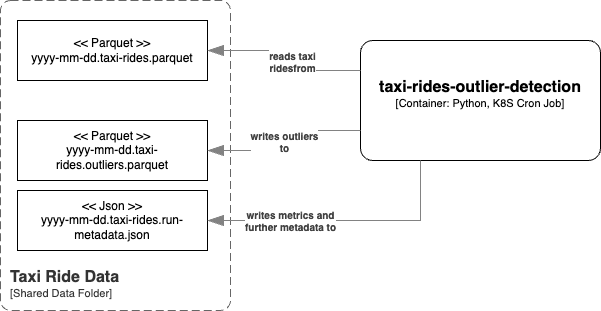

The diagram above was exported from draw.io. Its source (the exported page's mxGraphModel, read from the mxfile embedded in the PNG):
<mxGraphModel dx="963" dy="455" grid="1" gridSize="10" guides="1" tooltips="1" connect="1" arrows="1" fold="1" page="1" pageScale="1" pageWidth="827" pageHeight="1169" math="0" shadow="0">
  <root>
    <mxCell id="0" />
    <mxCell id="1" parent="0" />
    <object placeholders="1" c4Name="Taxi Ride Data" c4Type="SystemScopeBoundary" c4Application="Shared Data Folder" label="&lt;font style=&quot;font-size: 16px&quot;&gt;&lt;b&gt;&lt;div style=&quot;text-align: left&quot;&gt;%c4Name%&lt;/div&gt;&lt;/b&gt;&lt;/font&gt;&lt;div style=&quot;text-align: left&quot;&gt;[%c4Application%]&lt;/div&gt;" id="48">
      <mxCell style="rounded=1;fontSize=11;whiteSpace=wrap;html=1;dashed=1;arcSize=20;fillColor=none;strokeColor=#666666;fontColor=#333333;labelBackgroundColor=none;align=left;verticalAlign=bottom;labelBorderColor=none;spacingTop=0;spacing=10;dashPattern=8 4;metaEdit=1;rotatable=0;perimeter=rectanglePerimeter;noLabel=0;labelPadding=0;allowArrows=0;connectable=0;expand=0;recursiveResize=0;editable=1;pointerEvents=0;absoluteArcSize=1;points=[[0.25,0,0],[0.5,0,0],[0.75,0,0],[1,0.25,0],[1,0.5,0],[1,0.75,0],[0.75,1,0],[0.5,1,0],[0.25,1,0],[0,0.75,0],[0,0.5,0],[0,0.25,0]];" vertex="1" parent="1">
        <mxGeometry x="620" y="590" width="230" height="310" as="geometry" />
      </mxCell>
    </object>
    <mxCell id="50" value="&amp;lt;&amp;lt; Parquet &amp;gt;&amp;gt;&lt;div&gt;yyyy-mm-dd.taxi-rides.parquet&lt;/div&gt;" style="rounded=0;whiteSpace=wrap;html=1;" vertex="1" parent="1">
      <mxGeometry x="637" y="610" width="190" height="60" as="geometry" />
    </mxCell>
    <mxCell id="51" value="&amp;lt;&amp;lt; Parquet &amp;gt;&amp;gt;&lt;div&gt;yyyy-mm-dd.taxi-rides.outliers.parquet&lt;/div&gt;" style="rounded=0;whiteSpace=wrap;html=1;" vertex="1" parent="1">
      <mxGeometry x="637" y="710" width="190" height="60" as="geometry" />
    </mxCell>
    <object placeholders="1" c4Name="taxi-rides-outlier-detection" c4Type="Container" c4Technology="Python, K8S Cron Job" c4Description="" label="&lt;font style=&quot;font-size: 16px&quot;&gt;&lt;b&gt;%c4Name%&lt;/b&gt;&lt;/font&gt;&lt;div&gt;[%c4Type%: %c4Technology%]&lt;/div&gt;&lt;br&gt;&lt;div&gt;&lt;font style=&quot;font-size: 11px&quot;&gt;&lt;font color=&quot;#E6E6E6&quot;&gt;%c4Description%&lt;/font&gt;&lt;/div&gt;" id="52">
      <mxCell style="rounded=1;whiteSpace=wrap;html=1;fontSize=11;labelBackgroundColor=none;align=center;arcSize=10;metaEdit=1;resizable=0;points=[[0.25,0,0],[0.5,0,0],[0.75,0,0],[1,0.25,0],[1,0.5,0],[1,0.75,0],[0.75,1,0],[0.5,1,0],[0.25,1,0],[0,0.75,0],[0,0.5,0],[0,0.25,0]];" vertex="1" parent="1">
        <mxGeometry x="980" y="630" width="240" height="120" as="geometry" />
      </mxCell>
    </object>
    <object placeholders="1" c4Type="Relationship" c4Description="reads taxi &#10;ridesfrom" label="&lt;div style=&quot;text-align: left&quot;&gt;&lt;div style=&quot;text-align: center&quot;&gt;&lt;b&gt;%c4Description%&lt;/b&gt;&lt;/div&gt;" id="53">
      <mxCell style="endArrow=blockThin;html=1;fontSize=10;fontColor=#404040;strokeWidth=1;endFill=1;strokeColor=#828282;elbow=vertical;metaEdit=1;endSize=14;startSize=14;jumpStyle=arc;jumpSize=16;rounded=0;edgeStyle=orthogonalEdgeStyle;exitX=0;exitY=0.25;exitDx=0;exitDy=0;exitPerimeter=0;" edge="1" parent="1" source="52" target="50">
        <mxGeometry y="-7" width="240" relative="1" as="geometry">
          <mxPoint x="910" y="430" as="sourcePoint" />
          <mxPoint x="790" y="410" as="targetPoint" />
          <mxPoint x="1" y="1" as="offset" />
        </mxGeometry>
      </mxCell>
    </object>
    <object placeholders="1" c4Type="Relationship" c4Description="writes outliers &#10;to" label="&lt;div style=&quot;text-align: left&quot;&gt;&lt;div style=&quot;text-align: center&quot;&gt;&lt;b&gt;%c4Description%&lt;/b&gt;&lt;/div&gt;" id="54">
      <mxCell style="endArrow=blockThin;html=1;fontSize=10;fontColor=#404040;strokeWidth=1;endFill=1;strokeColor=#828282;elbow=vertical;metaEdit=1;endSize=14;startSize=14;jumpStyle=arc;jumpSize=16;rounded=0;edgeStyle=orthogonalEdgeStyle;exitX=0;exitY=0.75;exitDx=0;exitDy=0;exitPerimeter=0;" edge="1" parent="1" source="52" target="51">
        <mxGeometry width="240" relative="1" as="geometry">
          <mxPoint x="910" y="490" as="sourcePoint" />
          <mxPoint x="790" y="510" as="targetPoint" />
          <mxPoint as="offset" />
        </mxGeometry>
      </mxCell>
    </object>
    <mxCell id="55" value="&amp;lt;&amp;lt; Json &amp;gt;&amp;gt;&lt;div&gt;yyyy-mm-dd.taxi-rides.run-metadata.json&lt;/div&gt;" style="rounded=0;whiteSpace=wrap;html=1;" vertex="1" parent="1">
      <mxGeometry x="637" y="780" width="190" height="60" as="geometry" />
    </mxCell>
    <object placeholders="1" c4Type="Relationship" c4Description="writes metrics and&#10;further metadata to" label="&lt;div style=&quot;text-align: left&quot;&gt;&lt;div style=&quot;text-align: center&quot;&gt;&lt;b&gt;%c4Description%&lt;/b&gt;&lt;/div&gt;" id="56">
      <mxCell style="endArrow=blockThin;html=1;fontSize=10;fontColor=#404040;strokeWidth=1;endFill=1;strokeColor=#828282;elbow=vertical;metaEdit=1;endSize=14;startSize=14;jumpStyle=arc;jumpSize=16;rounded=0;edgeStyle=orthogonalEdgeStyle;exitX=0.25;exitY=1;exitDx=0;exitDy=0;exitPerimeter=0;entryX=1;entryY=0.5;entryDx=0;entryDy=0;" edge="1" parent="1" source="52" target="55">
        <mxGeometry x="0.3919" width="240" relative="1" as="geometry">
          <mxPoint x="950" y="850" as="sourcePoint" />
          <mxPoint x="1190" y="850" as="targetPoint" />
          <mxPoint as="offset" />
        </mxGeometry>
      </mxCell>
    </object>
  </root>
</mxGraphModel>